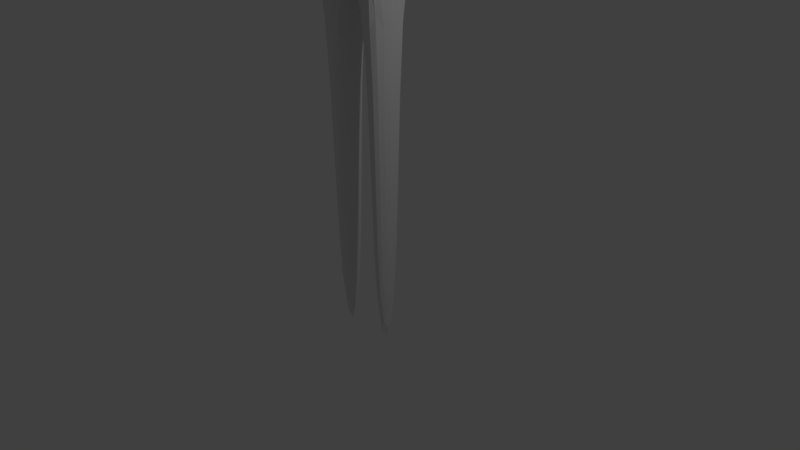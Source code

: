 # Source: objetomixamo.blend  (saved by Blender 2.79.0; exported with 4.5.12 LTS)
import bpy
from mathutils import Matrix  # noqa: F401  (used for matrix-valued properties, if any)

bpy.ops.wm.read_factory_settings(use_empty=True)
scene = bpy.context.scene
scene.name = 'Scene'

# ---- collections
col_collection_1 = bpy.data.collections.new('Collection 1'); scene.collection.children.link(col_collection_1)

# ---- world
world_world = bpy.data.worlds.new('World'); scene.world = world_world
world_world.color = (0.05088, 0.05088, 0.05088)
world_world.use_sun_shadow = False
world_world.sun_shadow_jitter_overblur = 0.0
world_world.cycles.sampling_method = 'MANUAL'

# ---- cameras
cam_camera = bpy.data.cameras.new('Camera')
cam_camera.clip_end = 100.0
cam_camera.lens = 35.0
cam_camera.sensor_width = 32.0
cam_camera.sensor_height = 18.0
cam_camera.ortho_scale = 7.314
cam_camera.dof.focus_distance = 0.0
cam_camera.dof.aperture_fstop = 128.0

# ---- lights
light_lamp = bpy.data.lights.new('Lamp', 'POINT')
light_lamp.transmission_factor = 0.0
light_lamp.cutoff_distance = 30.0
light_lamp.energy = 100.0
light_lamp.shadow_buffer_clip_start = 1.001
light_lamp.shadow_soft_size = 0.1
light_lamp.shadow_maximum_resolution = 0.006
light_lamp.use_absolute_resolution = True

# ---- meshes
me_cube_001 = bpy.data.meshes.new('Cube.001')
me_cube_001.from_pydata([(-0.5742, -0.5742, -2.02), (-1.0, -1.0, 1.0), (-0.5742, 0.5742, -2.02), (-1.0, 1.0, 1.0), (0.5742, -0.5742, -2.02), (1.0, -1.0, 1.0), (0.5742, 0.5742, -2.02), (1.0, 1.0, 1.0), (-0.5742, 0.5742, -4.77), (-0.5742, -0.5742, -4.77), (0.5742, 0.5742, -4.77), (0.5742, -0.5742, -4.77), (-0.1366, -0.1366, -0.55), (-0.1366, 0.1366, -0.55), (0.1366, 0.1366, -0.55), (0.1366, -0.1366, -0.55), (-1.199, -1.199, -0.4029), (-1.199, 1.199, -0.4029), (1.199, 1.199, -0.4029), (1.199, -1.199, -0.4029), (-0.5742, 0.5742, -2.314), (-0.5742, -0.5742, -2.314), (0.5742, -0.5742, -2.314), (0.5742, 0.5742, -2.314), (-0.5742, 0.2171, -2.02), (-1.0, 0.378, 1.0), (0.5742, 0.2171, -2.02), (1.0, 0.378, 1.0), (-0.5742, 0.2171, -4.77), (0.5742, 0.2171, -4.77), (0.1366, 0.05166, -0.55), (-0.1366, 0.05166, -0.55), (1.199, 0.4534, -0.4029), (-1.199, 0.4534, -0.4029), (0.5742, 0.2171, -2.314), (-0.5742, 0.2171, -2.314), (-0.5742, -0.2176, -2.02), (1.0, -0.3789, 1.0), (-0.5742, -0.2176, -4.77), (0.1366, -0.05178, -0.55), (1.199, -0.4545, -0.4029), (-0.5742, -0.2176, -2.314), (-1.0, -0.3789, 1.0), (0.5742, -0.2176, -2.02), (0.5742, -0.2176, -4.77), (-0.1366, -0.05178, -0.55), (-1.199, -0.4545, -0.4029), (0.5742, -0.2176, -2.314), (-0.5742, 0.2171, -2.02), (-0.5742, 0.2171, -2.314), (-0.5742, -0.2176, -2.02), (-0.5742, -0.2176, -2.314), (-2.546, 0.2171, -2.02), (-2.546, 0.2171, -2.314), (-2.546, -0.2176, -2.02), (-2.546, -0.2176, -2.314), (0.5742, -0.2176, -2.02), (0.5742, 0.2171, -2.02), (0.5742, -0.2176, -2.314), (0.5742, 0.2171, -2.314), (2.252, -0.2176, -2.02), (2.252, 0.2171, -2.02), (2.252, -0.2176, -2.314), (2.252, 0.2171, -2.314), (0.5742, 0.5742, -4.77), (-0.5742, 0.5742, -4.77), (-0.5742, 0.5742, -2.314), (0.5742, 0.5742, -2.314), (-0.5742, 0.5742, -2.314), (0.5742, -0.5742, -2.314), (-0.5742, -0.5742, -2.314), (0.5742, 0.5742, -2.314), (0.5742, 0.2171, -2.314), (-0.5742, 0.2171, -2.314), (-0.5742, -0.2176, -2.314), (0.5742, -0.2176, -2.314), (-0.5742, 0.5742, -2.314), (0.5742, 0.5742, -2.314), (-0.5742, 0.5742, -4.77), (0.5742, -0.5742, -4.77), (0.5742, 0.2171, -4.77), (-0.5742, 0.2171, -4.77), (-0.5742, -0.2176, -4.77), (0.5742, -0.2176, -4.77), (-0.5742, 0.5742, -4.77), (-0.5742, -0.5742, -4.77), (0.5742, 0.5742, -4.77), (0.5742, 0.5742, -4.77), (0.4465, 0.5742, -2.02), (0.7776, 1.0, 1.0), (0.4465, -0.5742, -2.02), (0.7776, -1.0, 1.0), (0.4465, 0.5742, -4.77), (0.4465, -0.5742, -4.77), (0.1063, -0.1366, -0.55), (0.1063, 0.1366, -0.55), (0.9326, -1.199, -0.4029), (0.9326, 1.199, -0.4029), (0.4465, 0.5742, -2.314), (0.4465, -0.5742, -2.314), (0.4465, 0.2171, -4.77), (0.7776, 0.378, 1.0), (0.4465, -0.2176, -4.77), (0.7776, -0.3789, 1.0), (0.4465, 0.5742, -4.77), (0.4465, 0.5742, -2.314), (0.4465, 0.5742, -2.314), (0.4465, -0.5742, -2.314), (0.4465, 0.5742, -4.77), (0.4465, -0.5742, -4.77), (0.2276, 0.5742, -2.02), (0.3964, -1.0, 1.0), (0.2276, 0.5742, -4.77), (0.05417, -0.1366, -0.55), (0.4755, -1.199, -0.4029), (0.2276, 0.5742, -2.314), (0.2276, 0.2171, -4.77), (0.2276, -0.2176, -4.77), (0.2276, 0.5742, -4.77), (0.2276, 0.5742, -2.314), (0.2276, 0.5742, -2.314), (0.2276, 0.5742, -4.77), (0.3964, 1.0, 1.0), (0.2276, -0.5742, -2.02), (0.2276, -0.5742, -4.77), (0.05417, 0.1366, -0.55), (0.4755, 1.199, -0.4029), (0.2276, -0.5742, -2.314), (0.3964, 0.378, 1.0), (0.3964, -0.3789, 1.0), (0.2276, -0.5742, -2.314), (0.2276, -0.5742, -4.77), (-0.4473, 0.5742, -2.02), (-0.7791, -1.0, 1.0), (-0.4473, 0.5742, -4.77), (-0.1065, -0.1366, -0.55), (-0.9344, -1.199, -0.4029), (-0.4473, 0.5742, -2.314), (-0.4473, 0.2171, -4.77), (-0.4473, -0.2176, -4.77), (-0.4473, 0.5742, -4.77), (-0.4473, 0.5742, -2.314), (-0.4473, 0.5742, -2.314), (-0.4473, 0.5742, -4.77), (-0.7791, 1.0, 1.0), (-0.4473, -0.5742, -2.02), (-0.4473, -0.5742, -4.77), (-0.1065, 0.1366, -0.55), (-0.9344, 1.199, -0.4029), (-0.4473, -0.5742, -2.314), (-0.7791, 0.378, 1.0), (-0.7791, -0.3789, 1.0), (-0.4473, -0.5742, -2.314), (-0.4473, -0.5742, -4.77), (-0.4032, 1.0, 1.0), (-0.2315, -0.5742, -2.02), (-0.2315, -0.5742, -4.77), (-0.0551, 0.1366, -0.55), (-0.4836, 1.199, -0.4029), (-0.2315, -0.5742, -2.314), (-0.4032, 0.378, 1.0), (-0.4032, -0.3789, 1.0), (-0.2315, -0.5742, -2.314), (-0.2315, -0.5742, -4.77), (-0.2315, 0.5742, -2.02), (-0.4032, -1.0, 1.0), (-0.2315, 0.5742, -4.77), (-0.0551, -0.1366, -0.55), (-0.4836, -1.199, -0.4029), (-0.2315, 0.5742, -2.314), (-0.2315, 0.2171, -4.77), (-0.2315, -0.2176, -4.77), (-0.2315, 0.5742, -4.77), (-0.2315, 0.5742, -2.314), (-0.2315, 0.5742, -2.314), (-0.2315, 0.5742, -4.77), (0.4465, 0.2171, -10.12), (0.4465, -0.2176, -10.12), (0.2276, 0.2171, -10.12), (0.2276, -0.2176, -10.12), (-0.2315, 0.2171, -10.12), (-0.4473, 0.2171, -10.12), (-0.2315, -0.2176, -10.12), (-0.4473, -0.2176, -10.12)], [], [(33, 25, 3, 17), (97, 89, 7, 18), (40, 37, 5, 19), (136, 133, 1, 16), (81, 78, 8, 28), (151, 42, 1, 133), (102, 44, 11, 93), (83, 79, 11, 44), (153, 85, 9, 146), (98, 23, 67, 105), (145, 135, 12, 0), (43, 39, 15, 4), (88, 95, 14, 6), (24, 31, 13, 2), (135, 136, 16, 12), (39, 40, 19, 15), (95, 97, 18, 14), (31, 33, 17, 13), (88, 6, 23, 98), (145, 0, 21, 149), (43, 4, 22, 47), (24, 2, 20, 35), (35, 41, 51, 49), (6, 26, 34, 23), (45, 46, 33, 31), (14, 18, 32, 30), (36, 45, 31, 24), (6, 14, 30, 26), (86, 80, 29, 10), (92, 10, 29, 100), (144, 3, 25, 150), (82, 81, 28, 38), (18, 7, 27, 32), (46, 42, 25, 33), (16, 1, 42, 46), (85, 82, 38, 9), (0, 12, 45, 36), (12, 16, 46, 45), (0, 36, 41, 21), (47, 34, 59, 58), (30, 32, 40, 39), (26, 30, 39, 43), (80, 83, 44, 29), (100, 29, 44, 102), (150, 25, 42, 151), (32, 27, 37, 40), (51, 50, 54, 55), (41, 36, 50, 51), (24, 35, 49, 48), (36, 24, 48, 50), (54, 52, 53, 55), (50, 48, 52, 54), (49, 51, 55, 53), (48, 49, 53, 52), (59, 57, 61, 63), (43, 47, 58, 56), (26, 43, 56, 57), (34, 26, 57, 59), (61, 60, 62, 63), (57, 56, 60, 61), (56, 58, 62, 60), (58, 59, 63, 62), (108, 87, 64, 104), (68, 20, 66, 76), (86, 10, 64, 87), (134, 8, 65, 140), (23, 71, 77, 67), (78, 68, 76, 84), (105, 67, 77, 106), (34, 47, 75, 72), (21, 41, 74, 70), (41, 35, 73, 74), (23, 34, 72, 71), (149, 21, 70, 152), (47, 22, 69, 75), (35, 20, 68, 73), (8, 78, 84, 65), (71, 86, 87, 77), (106, 77, 87, 108), (72, 75, 83, 80), (70, 74, 82, 85), (74, 73, 81, 82), (71, 72, 80, 86), (152, 70, 85, 153), (75, 69, 79, 83), (73, 68, 78, 81), (69, 107, 109, 79), (120, 106, 108, 121), (22, 99, 107, 69), (119, 105, 106, 120), (10, 92, 104, 64), (121, 108, 104, 118), (27, 101, 103, 37), (100, 102, 177, 176), (7, 89, 101, 27), (112, 92, 100, 116), (4, 90, 99, 22), (110, 88, 98, 115), (125, 126, 97, 95), (15, 19, 96, 94), (110, 125, 95, 88), (4, 15, 94, 90), (115, 98, 105, 119), (79, 109, 93, 11), (117, 102, 93, 124), (37, 103, 91, 5), (19, 5, 91, 96), (126, 122, 89, 97), (158, 154, 122, 126), (171, 117, 124, 156), (169, 115, 119, 173), (164, 157, 125, 110), (157, 158, 126, 125), (164, 110, 115, 169), (166, 112, 116, 170), (170, 116, 117, 171), (175, 121, 118, 172), (173, 119, 120, 174), (174, 120, 121, 175), (107, 130, 131, 109), (99, 127, 130, 107), (92, 112, 118, 104), (101, 128, 129, 103), (89, 122, 128, 101), (90, 123, 127, 99), (94, 96, 114, 113), (90, 94, 113, 123), (109, 131, 124, 93), (103, 129, 111, 91), (96, 91, 111, 114), (76, 142, 143, 84), (66, 141, 142, 76), (84, 143, 140, 65), (28, 138, 139, 38), (8, 134, 138, 28), (2, 132, 137, 20), (13, 17, 148, 147), (2, 13, 147, 132), (20, 137, 141, 66), (38, 139, 146, 9), (17, 3, 144, 148), (162, 152, 153, 163), (159, 149, 152, 162), (166, 134, 140, 172), (160, 150, 151, 161), (154, 144, 150, 160), (155, 145, 149, 159), (167, 168, 136, 135), (155, 167, 135, 145), (163, 153, 146, 156), (161, 151, 133, 165), (168, 165, 133, 136), (114, 111, 165, 168), (129, 161, 165, 111), (131, 163, 156, 124), (123, 113, 167, 155), (113, 114, 168, 167), (123, 155, 159, 127), (122, 154, 160, 128), (128, 160, 161, 129), (112, 166, 172, 118), (127, 159, 162, 130), (130, 162, 163, 131), (142, 174, 175, 143), (141, 173, 174, 142), (143, 175, 172, 140), (171, 139, 183, 182), (134, 166, 170, 138), (132, 164, 169, 137), (147, 148, 158, 157), (132, 147, 157, 164), (137, 169, 173, 141), (139, 171, 156, 146), (148, 144, 154, 158), (178, 176, 177, 179), (181, 180, 182, 183), (102, 117, 179, 177), (117, 116, 178, 179), (170, 171, 182, 180), (139, 138, 181, 183), (138, 170, 180, 181), (116, 100, 176, 178)])
me_cube_001.use_remesh_preserve_volume = False
me_cube_001.use_remesh_preserve_attributes = False
me_cube_001.use_mirror_vertex_groups = False
me_cube_001.update()

# ---- objects
ob_cube = bpy.data.objects.new('Cube', me_cube_001)
ob_lamp = bpy.data.objects.new('Lamp', light_lamp)
ob_camera = bpy.data.objects.new('Camera', cam_camera)

# ---- transforms, parenting, visibility, modifiers, constraints
ob_cube.location = (-0.02528, 0.001405, 8.568)
ob_cube.lineart.crease_threshold = 0.0
_m = ob_cube.modifiers.new('Subsurf', 'SUBSURF')
_m.uv_smooth = 'PRESERVE_CORNERS'
_m.quality = 2
_m.show_only_control_edges = False
ob_lamp.location = (4.076, 1.005, 5.904)
ob_lamp.rotation_euler = (0.6503, 0.05522, 1.866)
ob_lamp.lock_rotations_4d = False
ob_lamp.empty_display_type = 'ARROWS'
ob_lamp.color = (0.0, 0.0, 0.0, 0.0)
ob_lamp.lineart.crease_threshold = 0.0
ob_camera.location = (7.481, -6.508, 5.344)
ob_camera.rotation_euler = (1.109, 0.0, 0.8149)
ob_camera.lock_rotations_4d = False
ob_camera.empty_display_type = 'ARROWS'
ob_camera.color = (0.0, 0.0, 0.0, 0.0)
ob_camera.display_type = 'WIRE'
ob_camera.lineart.crease_threshold = 0.0

# ---- collection membership
col_collection_1.objects.link(ob_cube)
col_collection_1.objects.link(ob_lamp)
col_collection_1.objects.link(ob_camera)

# ---- scene / render settings (as saved in the file)
scene.camera = ob_camera
scene.frame_start = 1; scene.frame_end = 250; scene.frame_set(1)
scene.render.engine = 'BLENDER_EEVEE_NEXT'
scene.render.resolution_percentage = 50
scene.render.dither_intensity = 0.0
scene.cycles.use_denoising = False
scene.cycles.samples = 128
scene.cycles.sampling_pattern = 'TABULATED_SOBOL'
scene.cycles.use_adaptive_sampling = False
scene.cycles.use_light_tree = False
scene.cycles.blur_glossy = 0.0
scene.cycles.sample_clamp_indirect = 0.0
scene.view_settings.view_transform = 'Standard'
bpy.context.view_layer.update()
